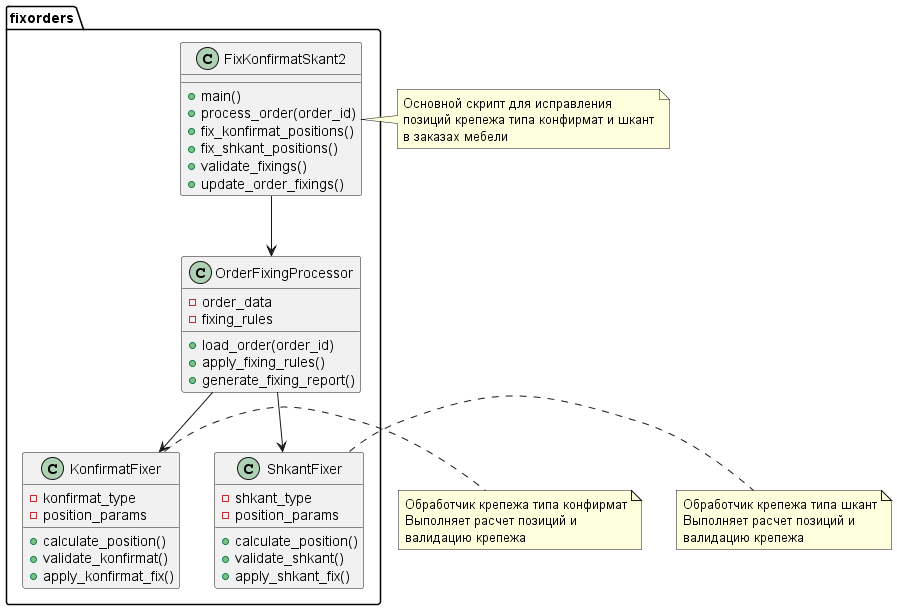

The diagram above was rendered by PlantUML. Its source (embedded in the PNG):
@startuml
' UML диаграмма для fix_konfirmat_skant2.py

package "fixorders" {
  class FixKonfirmatSkant2 {
    +main()
    +process_order(order_id)
    +fix_konfirmat_positions()
    +fix_shkant_positions()
    +validate_fixings()
    +update_order_fixings()
  }
  
  class OrderFixingProcessor {
    -order_data
    -fixing_rules
    +load_order(order_id)
    +apply_fixing_rules()
    +generate_fixing_report()
  }
  
  class KonfirmatFixer {
    -konfirmat_type
    -position_params
    +calculate_position()
    +validate_konfirmat()
    +apply_konfirmat_fix()
  }
  
  class ShkantFixer {
    -shkant_type
    -position_params
    +calculate_position()
    +validate_shkant()
    +apply_shkant_fix()
  }
  
  FixKonfirmatSkant2 --> OrderFixingProcessor
  OrderFixingProcessor --> KonfirmatFixer
  OrderFixingProcessor --> ShkantFixer
}

note right of FixKonfirmatSkant2
  Основной скрипт для исправления 
  позиций крепежа типа конфирмат и шкант
  в заказах мебели
end note

note right of KonfirmatFixer
  Обработчик крепежа типа конфирмат
  Выполняет расчет позиций и 
  валидацию крепежа
end note

note right of ShkantFixer
  Обработчик крепежа типа шкант
  Выполняет расчет позиций и 
  валидацию крепежа
end note

@enduml